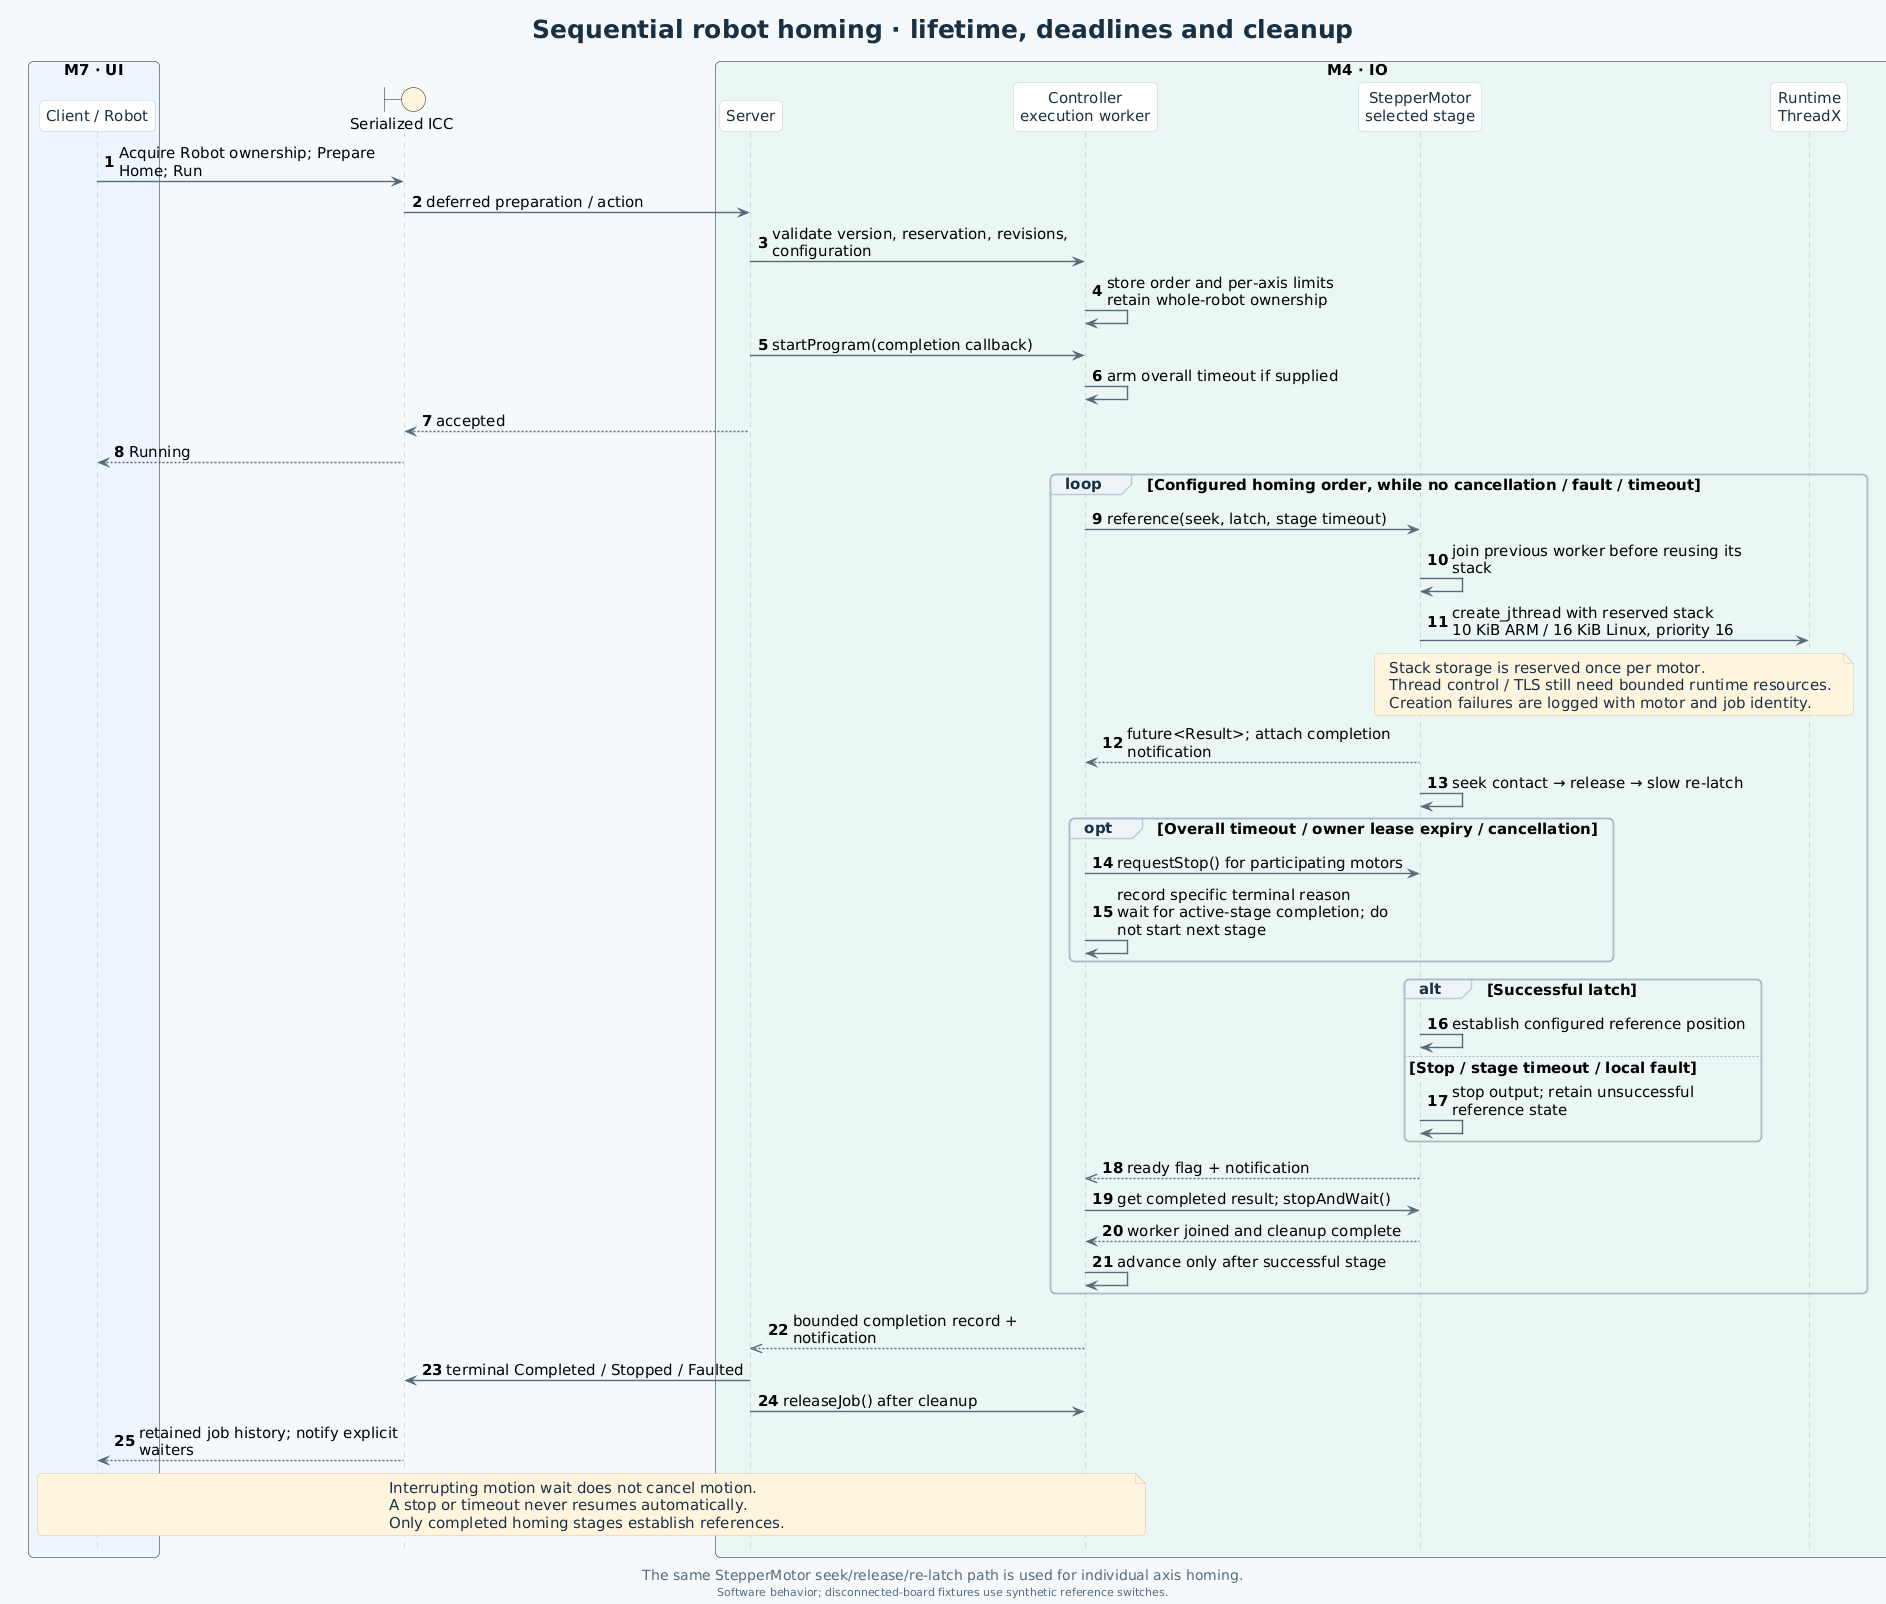

The diagram above was rendered by PlantUML. Its source (embedded in the PNG):
@startuml
!include style.iuml
title Sequential robot homing · lifetime, deadlines and cleanup
caption The same StepperMotor seek/release/re-latch path is used for individual axis homing.
footer Software behavior; disconnected-board fixtures use synthetic reference switches.
autonumber
box "M7 · UI" #EDF4FE
participant "Client / Robot" as C
end box
boundary "Serialized ICC" as W #FFF5DF
box "M4 · IO" #EAF7F4
participant "Server" as S
participant "Controller\nexecution worker" as O
participant "StepperMotor\nselected stage" as M
participant "Runtime\nThreadX" as T
end box
C -> W : Acquire Robot ownership; Prepare Home; Run
W -> S : deferred preparation / action
S -> O : validate version, reservation, revisions, configuration
O -> O : store order and per-axis limits\nretain whole-robot ownership
S -> O : startProgram(completion callback)
O -> O : arm overall timeout if supplied
S --> W : accepted
W --> C : Running
loop Configured homing order, while no cancellation / fault / timeout
  O -> M : reference(seek, latch, stage timeout)
  M -> M : join previous worker before reusing its stack
  M -> T : create_jthread with reserved stack\n10 KiB ARM / 16 KiB Linux, priority 16
  note over M,T
    Stack storage is reserved once per motor.
    Thread control / TLS still need bounded runtime resources.
    Creation failures are logged with motor and job identity.
  end note
  M --> O : future<Result>; attach completion notification
  M -> M : seek contact → release → slow re-latch
  opt Overall timeout / owner lease expiry / cancellation
    O -> M : requestStop() for participating motors
    O -> O : record specific terminal reason\nwait for active-stage completion; do not start next stage
  end
  alt Successful latch
    M -> M : establish configured reference position
  else Stop / stage timeout / local fault
    M -> M : stop output; retain unsuccessful reference state
  end
  M -->> O : ready flag + notification
  O -> M : get completed result; stopAndWait()
  M --> O : worker joined and cleanup complete
  O -> O : advance only after successful stage
end
O -->> S : bounded completion record + notification
S -> W : terminal Completed / Stopped / Faulted
S -> O : releaseJob() after cleanup
W --> C : retained job history; notify explicit waiters
note over C,O #FFF5DF
  Interrupting motion wait does not cancel motion.
  A stop or timeout never resumes automatically.
  Only completed homing stages establish references.
end note
@enduml